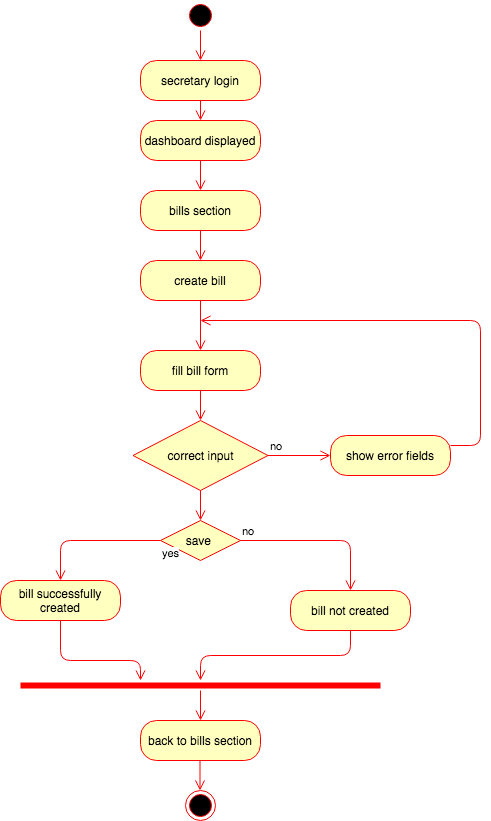

The diagram above was exported from draw.io. Its source (the exported page's mxGraphModel, read from the mxfile embedded in the PNG):
<mxGraphModel dx="946" dy="597" grid="1" gridSize="10" guides="1" tooltips="1" connect="1" arrows="1" fold="1" page="1" pageScale="1" pageWidth="1100" pageHeight="850" background="#ffffff" math="0" shadow="0">
  <root>
    <mxCell id="0" />
    <mxCell id="1" parent="0" />
    <mxCell id="HsbxzT7u1iMA7IaxIESF-1" value="" style="ellipse;html=1;shape=startState;fillColor=#000000;strokeColor=#ff0000;" parent="1" vertex="1">
      <mxGeometry x="515" y="20" width="30" height="30" as="geometry" />
    </mxCell>
    <mxCell id="HsbxzT7u1iMA7IaxIESF-2" value="" style="edgeStyle=orthogonalEdgeStyle;html=1;verticalAlign=bottom;endArrow=open;endSize=8;strokeColor=#ff0000;entryX=0.5;entryY=0;entryDx=0;entryDy=0;" parent="1" source="HsbxzT7u1iMA7IaxIESF-1" target="HsbxzT7u1iMA7IaxIESF-3" edge="1">
      <mxGeometry relative="1" as="geometry">
        <mxPoint x="535" y="110" as="targetPoint" />
      </mxGeometry>
    </mxCell>
    <mxCell id="HsbxzT7u1iMA7IaxIESF-3" value="secretary login" style="rounded=1;whiteSpace=wrap;html=1;arcSize=40;fontColor=#000000;fillColor=#ffffc0;strokeColor=#ff0000;" parent="1" vertex="1">
      <mxGeometry x="470" y="80" width="120" height="40" as="geometry" />
    </mxCell>
    <mxCell id="HsbxzT7u1iMA7IaxIESF-4" value="" style="edgeStyle=orthogonalEdgeStyle;html=1;verticalAlign=bottom;endArrow=open;endSize=8;strokeColor=#ff0000;entryX=0.5;entryY=0;entryDx=0;entryDy=0;" parent="1" source="HsbxzT7u1iMA7IaxIESF-3" target="HsbxzT7u1iMA7IaxIESF-5" edge="1">
      <mxGeometry relative="1" as="geometry">
        <mxPoint x="535" y="190" as="targetPoint" />
      </mxGeometry>
    </mxCell>
    <mxCell id="HsbxzT7u1iMA7IaxIESF-5" value="dashboard displayed" style="rounded=1;whiteSpace=wrap;html=1;arcSize=40;fontColor=#000000;fillColor=#ffffc0;strokeColor=#ff0000;" parent="1" vertex="1">
      <mxGeometry x="470" y="140" width="120" height="40" as="geometry" />
    </mxCell>
    <mxCell id="HsbxzT7u1iMA7IaxIESF-6" value="" style="edgeStyle=orthogonalEdgeStyle;html=1;verticalAlign=bottom;endArrow=open;endSize=8;strokeColor=#ff0000;entryX=0.5;entryY=0;entryDx=0;entryDy=0;" parent="1" source="HsbxzT7u1iMA7IaxIESF-5" target="HsbxzT7u1iMA7IaxIESF-7" edge="1">
      <mxGeometry relative="1" as="geometry">
        <mxPoint x="540" y="300" as="targetPoint" />
      </mxGeometry>
    </mxCell>
    <mxCell id="HsbxzT7u1iMA7IaxIESF-7" value="bills section" style="rounded=1;whiteSpace=wrap;html=1;arcSize=40;fontColor=#000000;fillColor=#ffffc0;strokeColor=#ff0000;" parent="1" vertex="1">
      <mxGeometry x="470" y="210" width="120" height="40" as="geometry" />
    </mxCell>
    <mxCell id="HsbxzT7u1iMA7IaxIESF-8" value="" style="edgeStyle=orthogonalEdgeStyle;html=1;verticalAlign=bottom;endArrow=open;endSize=8;strokeColor=#ff0000;entryX=0.5;entryY=0;entryDx=0;entryDy=0;" parent="1" source="HsbxzT7u1iMA7IaxIESF-7" target="HsbxzT7u1iMA7IaxIESF-9" edge="1">
      <mxGeometry relative="1" as="geometry">
        <mxPoint x="535" y="370" as="targetPoint" />
      </mxGeometry>
    </mxCell>
    <mxCell id="HsbxzT7u1iMA7IaxIESF-9" value="create bill" style="rounded=1;whiteSpace=wrap;html=1;arcSize=40;fontColor=#000000;fillColor=#ffffc0;strokeColor=#ff0000;" parent="1" vertex="1">
      <mxGeometry x="470" y="280" width="120" height="40" as="geometry" />
    </mxCell>
    <mxCell id="HsbxzT7u1iMA7IaxIESF-10" value="" style="edgeStyle=orthogonalEdgeStyle;html=1;verticalAlign=bottom;endArrow=open;endSize=8;strokeColor=#ff0000;entryX=0.5;entryY=0;entryDx=0;entryDy=0;" parent="1" source="HsbxzT7u1iMA7IaxIESF-9" target="HsbxzT7u1iMA7IaxIESF-11" edge="1">
      <mxGeometry relative="1" as="geometry">
        <mxPoint x="535" y="475" as="targetPoint" />
      </mxGeometry>
    </mxCell>
    <mxCell id="HsbxzT7u1iMA7IaxIESF-11" value="fill bill form" style="rounded=1;whiteSpace=wrap;html=1;arcSize=40;fontColor=#000000;fillColor=#ffffc0;strokeColor=#ff0000;" parent="1" vertex="1">
      <mxGeometry x="470" y="370" width="120" height="40" as="geometry" />
    </mxCell>
    <mxCell id="HsbxzT7u1iMA7IaxIESF-12" value="" style="edgeStyle=orthogonalEdgeStyle;html=1;verticalAlign=bottom;endArrow=open;endSize=8;strokeColor=#ff0000;entryX=0.5;entryY=0;entryDx=0;entryDy=0;" parent="1" source="HsbxzT7u1iMA7IaxIESF-11" target="HsbxzT7u1iMA7IaxIESF-13" edge="1">
      <mxGeometry relative="1" as="geometry">
        <mxPoint x="535" y="580" as="targetPoint" />
      </mxGeometry>
    </mxCell>
    <mxCell id="HsbxzT7u1iMA7IaxIESF-13" value="correct input" style="rhombus;whiteSpace=wrap;html=1;fillColor=#ffffc0;strokeColor=#ff0000;" parent="1" vertex="1">
      <mxGeometry x="462.5" y="440" width="135" height="70" as="geometry" />
    </mxCell>
    <mxCell id="HsbxzT7u1iMA7IaxIESF-14" value="no" style="edgeStyle=orthogonalEdgeStyle;html=1;align=left;verticalAlign=bottom;endArrow=open;endSize=8;strokeColor=#ff0000;" parent="1" source="HsbxzT7u1iMA7IaxIESF-13" target="HsbxzT7u1iMA7IaxIESF-16" edge="1">
      <mxGeometry x="-1" relative="1" as="geometry">
        <mxPoint x="720" y="615" as="targetPoint" />
      </mxGeometry>
    </mxCell>
    <mxCell id="HsbxzT7u1iMA7IaxIESF-16" value="show error fields" style="rounded=1;whiteSpace=wrap;html=1;arcSize=40;fontColor=#000000;fillColor=#ffffc0;strokeColor=#ff0000;" parent="1" vertex="1">
      <mxGeometry x="660" y="455" width="120" height="40" as="geometry" />
    </mxCell>
    <mxCell id="HsbxzT7u1iMA7IaxIESF-25" value="" style="ellipse;html=1;shape=endState;fillColor=#000000;strokeColor=#ff0000;" parent="1" vertex="1">
      <mxGeometry x="515" y="810" width="30" height="30" as="geometry" />
    </mxCell>
    <mxCell id="HsbxzT7u1iMA7IaxIESF-28" value="" style="edgeStyle=orthogonalEdgeStyle;html=1;verticalAlign=bottom;endArrow=open;endSize=8;strokeColor=#ff0000;exitX=1;exitY=0.25;exitDx=0;exitDy=0;" parent="1" source="HsbxzT7u1iMA7IaxIESF-16" edge="1">
      <mxGeometry relative="1" as="geometry">
        <mxPoint x="530" y="340" as="targetPoint" />
        <mxPoint x="840" y="480" as="sourcePoint" />
        <Array as="points">
          <mxPoint x="810" y="465" />
          <mxPoint x="810" y="340" />
        </Array>
      </mxGeometry>
    </mxCell>
    <mxCell id="ubu_p9tNQVy4IB0pEZnH-1" value="save&amp;nbsp;" style="rhombus;whiteSpace=wrap;html=1;fillColor=#ffffc0;strokeColor=#ff0000;" parent="1" vertex="1">
      <mxGeometry x="490" y="540" width="80" height="40" as="geometry" />
    </mxCell>
    <mxCell id="ubu_p9tNQVy4IB0pEZnH-2" value="no" style="edgeStyle=orthogonalEdgeStyle;html=1;align=left;verticalAlign=bottom;endArrow=open;endSize=8;strokeColor=#ff0000;entryX=0.5;entryY=0;entryDx=0;entryDy=0;" parent="1" source="ubu_p9tNQVy4IB0pEZnH-1" target="ubu_p9tNQVy4IB0pEZnH-5" edge="1">
      <mxGeometry x="-1" relative="1" as="geometry">
        <mxPoint x="628" y="660" as="targetPoint" />
      </mxGeometry>
    </mxCell>
    <mxCell id="ubu_p9tNQVy4IB0pEZnH-3" value="yes" style="edgeStyle=orthogonalEdgeStyle;html=1;align=left;verticalAlign=top;endArrow=open;endSize=8;strokeColor=#ff0000;entryX=0.5;entryY=0;entryDx=0;entryDy=0;" parent="1" source="ubu_p9tNQVy4IB0pEZnH-1" target="ubu_p9tNQVy4IB0pEZnH-4" edge="1">
      <mxGeometry x="-1" relative="1" as="geometry">
        <mxPoint x="540" y="660" as="targetPoint" />
      </mxGeometry>
    </mxCell>
    <mxCell id="ubu_p9tNQVy4IB0pEZnH-4" value="bill successfully created" style="rounded=1;whiteSpace=wrap;html=1;arcSize=40;fontColor=#000000;fillColor=#ffffc0;strokeColor=#ff0000;" parent="1" vertex="1">
      <mxGeometry x="330" y="600" width="120" height="40" as="geometry" />
    </mxCell>
    <mxCell id="ubu_p9tNQVy4IB0pEZnH-5" value="bill not created" style="rounded=1;whiteSpace=wrap;html=1;arcSize=40;fontColor=#000000;fillColor=#ffffc0;strokeColor=#ff0000;" parent="1" vertex="1">
      <mxGeometry x="620" y="610" width="120" height="40" as="geometry" />
    </mxCell>
    <mxCell id="ubu_p9tNQVy4IB0pEZnH-7" value="" style="edgeStyle=orthogonalEdgeStyle;html=1;verticalAlign=bottom;endArrow=open;endSize=8;strokeColor=#ff0000;exitX=0.5;exitY=1;exitDx=0;exitDy=0;entryX=0.5;entryY=0;entryDx=0;entryDy=0;" parent="1" source="HsbxzT7u1iMA7IaxIESF-13" target="ubu_p9tNQVy4IB0pEZnH-1" edge="1">
      <mxGeometry relative="1" as="geometry">
        <mxPoint x="534.5" y="600" as="targetPoint" />
        <mxPoint x="534.5" y="560" as="sourcePoint" />
      </mxGeometry>
    </mxCell>
    <mxCell id="ubu_p9tNQVy4IB0pEZnH-9" value="" style="shape=line;html=1;strokeWidth=6;strokeColor=#ff0000;" parent="1" vertex="1">
      <mxGeometry x="350" y="700" width="360" height="10" as="geometry" />
    </mxCell>
    <mxCell id="ubu_p9tNQVy4IB0pEZnH-10" value="" style="edgeStyle=orthogonalEdgeStyle;html=1;verticalAlign=bottom;endArrow=open;endSize=8;strokeColor=#ff0000;entryX=0.5;entryY=0;entryDx=0;entryDy=0;" parent="1" source="ubu_p9tNQVy4IB0pEZnH-9" target="ubu_p9tNQVy4IB0pEZnH-16" edge="1">
      <mxGeometry relative="1" as="geometry">
        <mxPoint x="530" y="745" as="targetPoint" />
      </mxGeometry>
    </mxCell>
    <mxCell id="ubu_p9tNQVy4IB0pEZnH-12" value="" style="edgeStyle=orthogonalEdgeStyle;html=1;verticalAlign=bottom;endArrow=open;endSize=8;strokeColor=#ff0000;exitX=0.5;exitY=1;exitDx=0;exitDy=0;" parent="1" source="ubu_p9tNQVy4IB0pEZnH-4" target="ubu_p9tNQVy4IB0pEZnH-9" edge="1">
      <mxGeometry relative="1" as="geometry">
        <mxPoint x="409.5" y="680" as="targetPoint" />
        <mxPoint x="409.5" y="650" as="sourcePoint" />
        <Array as="points">
          <mxPoint x="390" y="680" />
          <mxPoint x="470" y="680" />
        </Array>
      </mxGeometry>
    </mxCell>
    <mxCell id="ubu_p9tNQVy4IB0pEZnH-13" value="" style="edgeStyle=orthogonalEdgeStyle;html=1;verticalAlign=bottom;endArrow=open;endSize=8;strokeColor=#ff0000;exitX=0.5;exitY=1;exitDx=0;exitDy=0;" parent="1" source="ubu_p9tNQVy4IB0pEZnH-5" target="ubu_p9tNQVy4IB0pEZnH-9" edge="1">
      <mxGeometry relative="1" as="geometry">
        <mxPoint x="680" y="730" as="targetPoint" />
        <mxPoint x="680" y="700" as="sourcePoint" />
      </mxGeometry>
    </mxCell>
    <mxCell id="ubu_p9tNQVy4IB0pEZnH-16" value="back to bills section" style="rounded=1;whiteSpace=wrap;html=1;arcSize=40;fontColor=#000000;fillColor=#ffffc0;strokeColor=#ff0000;" parent="1" vertex="1">
      <mxGeometry x="470" y="740" width="120" height="40" as="geometry" />
    </mxCell>
    <mxCell id="ubu_p9tNQVy4IB0pEZnH-18" value="" style="edgeStyle=orthogonalEdgeStyle;html=1;verticalAlign=bottom;endArrow=open;endSize=8;strokeColor=#ff0000;entryX=0.5;entryY=0;entryDx=0;entryDy=0;" parent="1" edge="1">
      <mxGeometry relative="1" as="geometry">
        <mxPoint x="529.5" y="810" as="targetPoint" />
        <mxPoint x="529.5" y="780" as="sourcePoint" />
      </mxGeometry>
    </mxCell>
  </root>
</mxGraphModel>